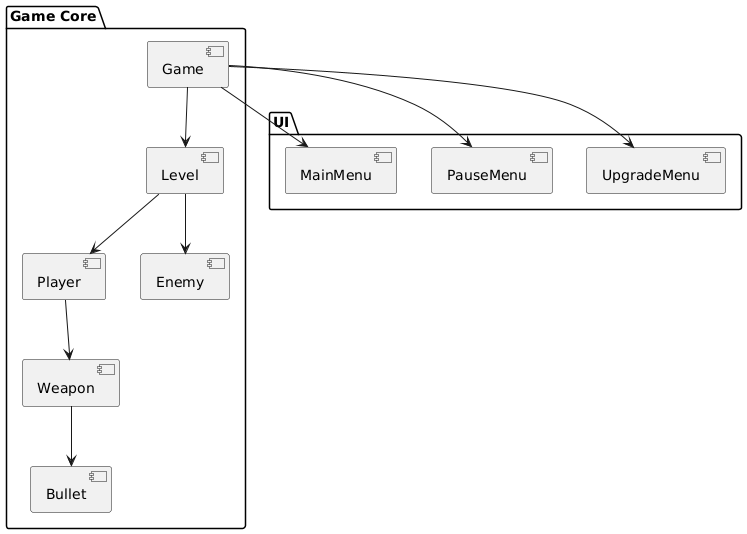

The diagram above was rendered by PlantUML. Its source (embedded in the PNG):
@startuml
package "Game Core" {
  [Game]
  [Level]
  [Player]
  [Enemy]
  [Bullet]
  [Weapon]
}
package "UI" {
  [MainMenu]
  [PauseMenu]
  [UpgradeMenu]
}
Game --> Level
Level --> Player
Level --> Enemy
Player --> Weapon
Weapon --> Bullet
Game --> MainMenu
Game --> PauseMenu
Game --> UpgradeMenu
@enduml